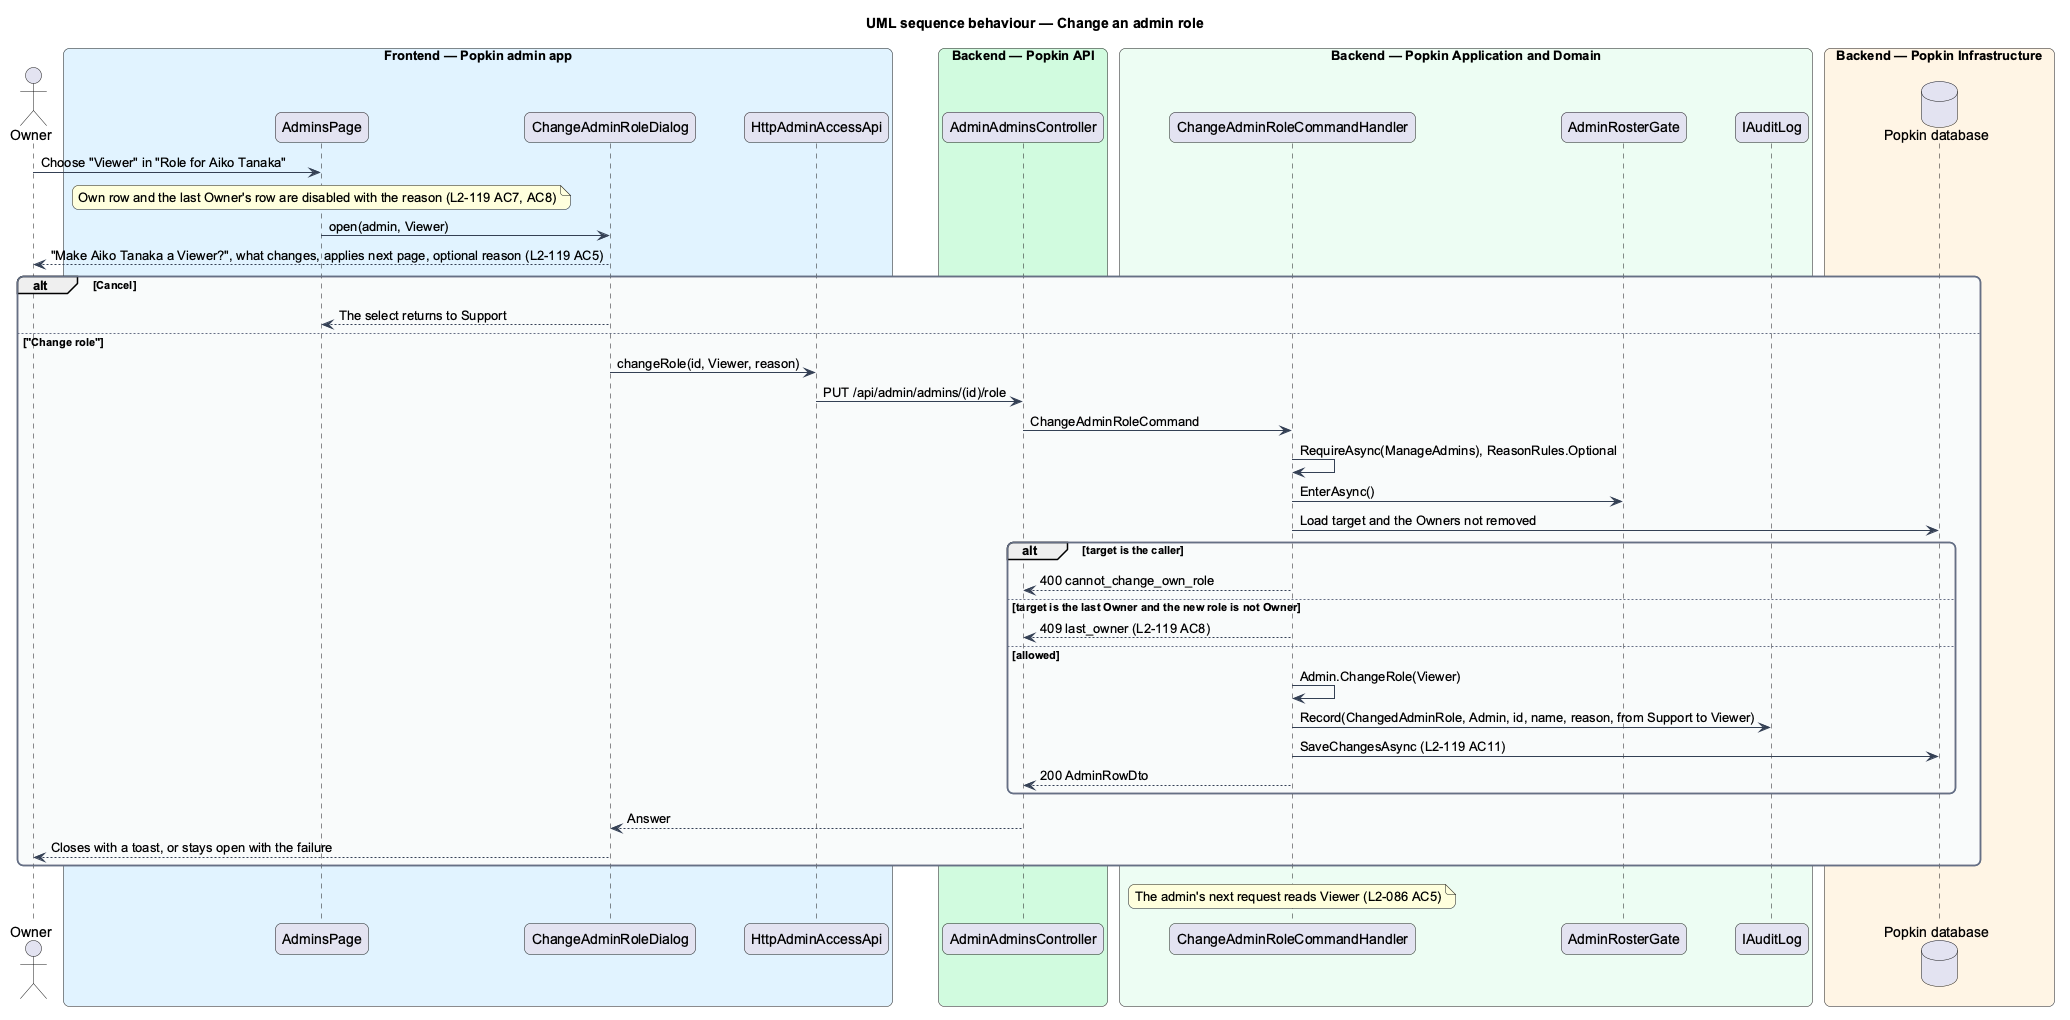

The diagram above was rendered by PlantUML. Its source (embedded in the PNG):
@startuml
title UML sequence behaviour — Change an admin role
skinparam backgroundColor #FFFFFF
skinparam shadowing false
skinparam roundcorner 12
skinparam defaultFontName Arial
skinparam ArrowColor #344054
skinparam rectangle {
  BorderColor #344054
  FontColor #101828
}
skinparam package {
  BorderColor #667085
  FontColor #101828
  BackgroundColor #F9FAFB
}
actor "Owner" as actor
box "Frontend — Popkin admin app" #E0F2FE
  participant "AdminsPage" as page
  participant "ChangeAdminRoleDialog" as dlg
  participant "HttpAdminAccessApi" as client
end box
box "Backend — Popkin API" #D1FADF
  participant "AdminAdminsController" as ctrl
end box
box "Backend — Popkin Application and Domain" #ECFDF3
  participant "ChangeAdminRoleCommandHandler" as handler
  participant "AdminRosterGate" as gate
  participant "IAuditLog" as log
end box
box "Backend — Popkin Infrastructure" #FFF4E5
  database "Popkin database" as db
end box
actor -> page : Choose "Viewer" in "Role for Aiko Tanaka"
note over page : Own row and the last Owner's row are disabled with the reason (L2-119 AC7, AC8)
page -> dlg : open(admin, Viewer)
dlg --> actor : "Make Aiko Tanaka a Viewer?", what changes, applies next page, optional reason (L2-119 AC5)
alt Cancel
  dlg --> page : The select returns to Support
else "Change role"
  dlg -> client : changeRole(id, Viewer, reason)
  client -> ctrl : PUT /api/admin/admins/(id)/role
  ctrl -> handler : ChangeAdminRoleCommand
  handler -> handler : RequireAsync(ManageAdmins), ReasonRules.Optional
  handler -> gate : EnterAsync()
  handler -> db : Load target and the Owners not removed
  alt target is the caller
    handler --> ctrl : 400 cannot_change_own_role
  else target is the last Owner and the new role is not Owner
    handler --> ctrl : 409 last_owner (L2-119 AC8)
  else allowed
    handler -> handler : Admin.ChangeRole(Viewer)
    handler -> log : Record(ChangedAdminRole, Admin, id, name, reason, from Support to Viewer)
    handler -> db : SaveChangesAsync (L2-119 AC11)
    handler --> ctrl : 200 AdminRowDto
  end
  ctrl --> dlg : Answer
  dlg --> actor : Closes with a toast, or stays open with the failure
end
note over handler : The admin's next request reads Viewer (L2-086 AC5)
@enduml